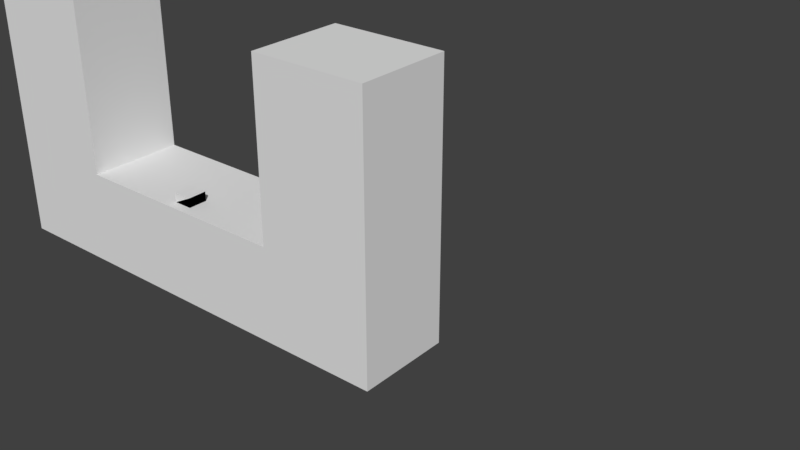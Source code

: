 # Source: LevelGeom.blend  (saved by Blender 2.79.0; exported with 4.5.12 LTS)
import bpy
from mathutils import Matrix  # noqa: F401  (used for matrix-valued properties, if any)

bpy.ops.wm.read_factory_settings(use_empty=True)
scene = bpy.context.scene
scene.name = 'Scene'

# ---- collections
col_collection_1 = bpy.data.collections.new('Collection 1'); scene.collection.children.link(col_collection_1)

# ---- materials (node trees are filled in below, after node groups)
mat_m_levelblock_01 = bpy.data.materials.new('M_LevelBlock_01')
mat_m_levelblock_01.alpha_threshold = 0.0
mat_m_levelblock_01.use_transparent_shadow = False
mat_m_levelblock_01.roughness = 0.5

# ---- material node trees

# ---- world
world_world = bpy.data.worlds.new('World'); scene.world = world_world
world_world.color = (0.05088, 0.05088, 0.05088)
world_world.use_sun_shadow = False
world_world.sun_shadow_jitter_overblur = 0.0
world_world.cycles.sampling_method = 'MANUAL'

# ---- meshes
me_cylinder = bpy.data.meshes.new('Cylinder')
me_cylinder.from_pydata([(0.0, 0.0, 0.0), (0.0, -1.137e-13, 0.2), (0.0, 1.0, 4.547e-13), (0.0, 1.0, 0.2), (0.3827, 0.9239, 4.547e-13), (0.3827, 0.9239, 0.2), (0.7071, 0.7071, -2.274e-13), (0.7071, 0.7071, 0.2), (0.9239, 0.3827, 1.137e-13), (0.9239, 0.3827, 0.2), (1.0, -4.371e-08, -1.355e-20), (1.0, -4.371e-08, 0.2), (0.9239, -0.3827, -2.274e-13), (0.9239, -0.3827, 0.2), (0.7071, -0.7071, 2.274e-13), (0.7071, -0.7071, 0.2), (0.3827, -0.9239, -4.547e-13), (0.3827, -0.9239, 0.2), (1.51e-07, -1.0, -4.547e-13), (1.51e-07, -1.0, 0.2), (-0.3827, -0.9239, -9.095e-13), (-0.3827, -0.9239, 0.2), (-0.7071, -0.7071, -2.274e-13), (-0.7071, -0.7071, 0.2), (-0.9239, -0.3827, -3.411e-13), (-0.9239, -0.3827, 0.2), (-1.0, 1.192e-08, 3.388e-21), (-1.0, 1.192e-08, 0.2), (-0.9239, 0.3827, 1.137e-13), (-0.9239, 0.3827, 0.2), (-0.7071, 0.7071, 2.274e-13), (-0.7071, 0.7071, 0.2), (-0.3827, 0.9239, 6.821e-13), (-0.3827, 0.9239, 0.2)], [], [(0, 2, 4), (1, 5, 3), (2, 3, 5, 4), (0, 4, 6), (1, 7, 5), (4, 5, 7, 6), (0, 6, 8), (1, 9, 7), (6, 7, 9, 8), (0, 8, 10), (1, 11, 9), (8, 9, 11, 10), (0, 10, 12), (1, 13, 11), (10, 11, 13, 12), (0, 12, 14), (1, 15, 13), (12, 13, 15, 14), (0, 14, 16), (1, 17, 15), (14, 15, 17, 16), (0, 16, 18), (1, 19, 17), (16, 17, 19, 18), (0, 18, 20), (1, 21, 19), (18, 19, 21, 20), (0, 20, 22), (1, 23, 21), (20, 21, 23, 22), (0, 22, 24), (1, 25, 23), (22, 23, 25, 24), (0, 24, 26), (1, 27, 25), (24, 25, 27, 26), (0, 26, 28), (1, 29, 27), (26, 27, 29, 28), (0, 28, 30), (1, 31, 29), (28, 29, 31, 30), (0, 30, 32), (1, 33, 31), (30, 31, 33, 32), (0, 32, 2), (1, 3, 33), (32, 33, 3, 2)])
me_cylinder.polygons.foreach_set('use_smooth', [0, 0, 1, 0, 0, 1, 0, 0, 1, 0, 0, 1, 0, 0, 1, 0, 0, 1, 0, 0, 1, 0, 0, 1, 0, 0, 1, 0, 0, 1, 0, 0, 1, 0, 0, 1, 0, 0, 1, 0, 0, 1, 0, 0, 1, 0, 0, 1])
_uv = me_cylinder.uv_layers.new(name='UVMap')
_uv.uv.foreach_set('vector', [0.4337, 0.75, 0.8673, 0.7003, 0.8673, 0.7997, 0.4337, 0.25, 0.188, 0.4619, 0.06602, 0.3916, 0.9116, 0.3536, 0.8673, 0.3536, 0.8673, 0.2617, 0.9116, 0.2617, 0.4337, 0.75, 0.8673, 0.7997, 0.8013, 0.8916, 0.4337, 0.25, 0.3474, 0.5, 0.188, 0.4619, 0.9116, 0.2617, 0.8673, 0.2617, 0.8673, 0.1622, 0.9116, 0.1622, 0.4337, 0.75, 0.8013, 0.8916, 0.6793, 0.9619, 0.4337, 0.25, 0.5199, 0.5, 0.3474, 0.5, 0.9116, 0.1622, 0.8673, 0.1622, 0.8673, 0.07033, 0.9116, 0.07033, 0.4337, 0.75, 0.6793, 0.9619, 0.5199, 1.0, 0.4337, 0.25, 0.6793, 0.4619, 0.5199, 0.5, 0.9116, 0.07033, 0.8673, 0.07033, 0.8673, 1.519e-08, 0.9116, 0.0, 0.4337, 0.75, 0.5199, 1.0, 0.3474, 1.0, 0.4337, 0.25, 0.8013, 0.3916, 0.6793, 0.4619, 0.9558, 0.4239, 0.9116, 0.4239, 0.9116, 0.3536, 0.9558, 0.3536, 0.4337, 0.75, 0.3474, 1.0, 0.188, 0.9619, 0.4337, 0.25, 0.8673, 0.2997, 0.8013, 0.3916, 0.9558, 0.3536, 0.9116, 0.3536, 0.9116, 0.2617, 0.9558, 0.2617, 0.4337, 0.75, 0.188, 0.9619, 0.06602, 0.8916, 0.4337, 0.25, 0.8673, 0.2003, 0.8673, 0.2997, 0.9558, 0.2617, 0.9116, 0.2617, 0.9116, 0.1622, 0.9558, 0.1622, 0.4337, 0.75, 0.06602, 0.8916, 5.271e-08, 0.7997, 0.4337, 0.25, 0.8013, 0.1084, 0.8673, 0.2003, 0.9558, 0.1622, 0.9116, 0.1622, 0.9116, 0.07033, 0.9558, 0.07033, 0.4337, 0.75, 5.271e-08, 0.7997, 0.0, 0.7003, 0.4337, 0.25, 0.6793, 0.03806, 0.8013, 0.1084, 0.9558, 0.07033, 0.9116, 0.07033, 0.9116, 3.039e-08, 0.9558, 0.0, 0.4337, 0.75, 0.0, 0.7003, 0.06602, 0.6084, 0.4337, 0.25, 0.5199, 0.0, 0.6793, 0.03806, 1.0, 0.5665, 0.9558, 0.5665, 0.9558, 0.4746, 1.0, 0.4746, 0.4337, 0.75, 0.06602, 0.6084, 0.188, 0.5381, 0.4337, 0.25, 0.3474, 0.0, 0.5199, 0.0, 1.0, 0.4746, 0.9558, 0.4746, 0.9558, 0.3751, 1.0, 0.3751, 0.4337, 0.75, 0.188, 0.5381, 0.3474, 0.5, 0.4337, 0.25, 0.188, 0.03806, 0.3474, 0.0, 1.0, 0.3751, 0.9558, 0.3751, 0.9558, 0.2832, 1.0, 0.2832, 0.4337, 0.75, 0.3474, 0.5, 0.5199, 0.5, 0.4337, 0.25, 0.06602, 0.1084, 0.188, 0.03806, 1.0, 0.2832, 0.9558, 0.2832, 0.9558, 0.1913, 1.0, 0.1913, 0.4337, 0.75, 0.5199, 0.5, 0.6793, 0.5381, 0.4337, 0.25, 0.0, 0.2003, 0.06602, 0.1084, 1.0, 0.1913, 0.9558, 0.1913, 0.9558, 0.09189, 1.0, 0.09189, 0.4337, 0.75, 0.6793, 0.5381, 0.8013, 0.6084, 0.4337, 0.25, 1.054e-07, 0.2997, 0.0, 0.2003, 1.0, 0.09189, 0.9558, 0.09189, 0.9558, 3.039e-08, 1.0, 0.0, 0.4337, 0.75, 0.8013, 0.6084, 0.8673, 0.7003, 0.4337, 0.25, 0.06602, 0.3916, 1.054e-07, 0.2997, 0.9116, 0.4239, 0.8673, 0.4239, 0.8673, 0.3536, 0.9116, 0.3536])
me_cylinder.materials.append(mat_m_levelblock_01)
me_cylinder.use_remesh_preserve_volume = False
me_cylinder.use_remesh_preserve_attributes = False
me_cylinder.use_mirror_vertex_groups = False
me_cylinder.update()
me_cube_003 = bpy.data.meshes.new('Cube.003')
me_cube_003.from_pydata([(-1.0, -1.0, -5.96e-08), (-1.0, 1.0, 2.274e-13), (1.0, -1.0, -2.274e-13), (1.0, -1.0, 1.0), (1.0, 1.0, 5.96e-08), (1.0, 1.0, 1.0)], [], [(1, 5, 4), (4, 5, 3, 2), (2, 3, 0), (1, 4, 2, 0), (5, 1, 0, 3)])
_uv = me_cube_003.uv_layers.new(name='UVMap')
_uv.uv.foreach_set('vector', [1.0, 0.0, 1.0, 1.0, 0.0, 1.0, 0.0, 0.0, 1.0, 0.0, 1.0, 1.0, 0.0, 1.0, 0.0, 0.0, 1.0, 0.0, 0.0, 1.0, 0.0, 0.0, 1.0, 0.0, 1.0, 1.0, 0.0, 1.0, 0.0, 0.0, 1.0, 0.0, 1.0, 1.0, 0.0, 1.0])
me_cube_003.materials.append(mat_m_levelblock_01)
me_cube_003.use_remesh_preserve_volume = False
me_cube_003.use_remesh_preserve_attributes = False
me_cube_003.use_mirror_vertex_groups = False
me_cube_003.update()
me_cube_002 = bpy.data.meshes.new('Cube.002')
me_cube_002.from_pydata([(-1.0, -1.0, -1.0), (-1.0, -1.0, 1.0), (-1.0, 1.0, -1.0), (-1.0, 1.0, 1.0), (1.0, -1.0, -1.0), (1.0, -1.0, 1.0), (1.0, 1.0, -1.0), (1.0, 1.0, 1.0)], [], [(0, 1, 3, 2), (2, 3, 7, 6), (6, 7, 5, 4), (4, 5, 1, 0), (2, 6, 4, 0), (7, 3, 1, 5)])
_uv = me_cube_002.uv_layers.new(name='UVMap')
_uv.uv.foreach_set('vector', [0.0, 0.0, 1.0, 0.0, 1.0, 1.0, 0.0, 1.0, 0.0, 0.0, 1.0, 0.0, 1.0, 1.0, 0.0, 1.0, 0.0, 0.0, 1.0, 0.0, 1.0, 1.0, 0.0, 1.0, 0.0, 0.0, 1.0, 0.0, 1.0, 1.0, 0.0, 1.0, 0.0, 0.0, 1.0, 0.0, 1.0, 1.0, 0.0, 1.0, 0.0, 0.0, 1.0, 0.0, 1.0, 1.0, 0.0, 1.0])
me_cube_002.materials.append(mat_m_levelblock_01)
me_cube_002.use_remesh_preserve_volume = False
me_cube_002.use_remesh_preserve_attributes = False
me_cube_002.use_mirror_vertex_groups = False
me_cube_002.update()
me_cube = bpy.data.meshes.new('Cube')
me_cube.from_pydata([(0.0, -2.0, -10.0), (0.0, -2.0, -1.364e-12), (0.0, 8.0, -10.0), (0.0, 8.0, 5.457e-12), (48.0, -2.0, -10.0), (48.0, -2.0, -1.364e-12), (48.0, 8.0, -10.0), (48.0, 8.0, 5.457e-12), (0.0, -2.0, -9.095e-13), (0.0, -2.0, 18.0), (0.0, 8.0, 3.638e-12), (0.0, 8.0, 18.0), (12.0, -2.0, -9.095e-13), (12.0, -2.0, 18.0), (12.0, 8.0, 3.638e-12), (12.0, 8.0, 18.0), (36.0, -2.0, -9.095e-13), (36.0, -2.0, 18.0), (36.0, 8.0, 3.638e-12), (36.0, 8.0, 18.0), (48.0, -2.0, -9.095e-13), (48.0, -2.0, 18.0), (48.0, 8.0, 3.638e-12), (48.0, 8.0, 18.0)], [], [(0, 1, 3, 2), (2, 3, 7, 6), (6, 7, 5, 4), (4, 5, 1, 0), (2, 6, 4, 0), (7, 3, 1, 5), (8, 9, 11, 10), (10, 11, 15, 14), (14, 15, 13, 12), (12, 13, 9, 8), (10, 14, 12, 8), (15, 11, 9, 13), (16, 17, 19, 18), (18, 19, 23, 22), (22, 23, 21, 20), (20, 21, 17, 16), (18, 22, 20, 16), (23, 19, 17, 21)])
_uv = me_cube.uv_layers.new(name='UVMap')
_uv.uv.foreach_set('vector', [0.25, 1.0, 2.186e-08, 1.0, 0.0, 0.7059, 0.25, 0.7059, 0.5, 0.7059, 0.25, 0.7059, 0.25, 0.0, 0.5, 0.0, 0.5, 1.0, 0.25, 1.0, 0.25, 0.7059, 0.5, 0.7059, 0.0, 0.0, 0.25, 0.0, 0.25, 0.7059, 9.537e-08, 0.7059, 0.75, 0.7059, 0.75, 0.0, 1.0, 0.0, 1.0, 0.7059, 0.75, 0.0, 0.75, 0.7059, 0.5, 0.7059, 0.5, 0.0, 0.4783, 0.75, 0.4783, 0.375, 0.6957, 0.375, 0.6957, 0.75, 9.329e-08, 0.75, 0.0, 0.375, 0.2609, 0.375, 0.2609, 0.75, 0.913, 0.375, 0.913, 0.75, 0.6957, 0.75, 0.6957, 0.375, 0.2609, 0.375, 0.2609, 3.974e-08, 0.5217, 0.0, 0.5217, 0.375, 4.146e-08, 1.0, 0.0, 0.75, 0.2174, 0.75, 0.2174, 1.0, 0.4783, 0.75, 0.4783, 1.0, 0.2609, 1.0, 0.2609, 0.75, 0.2609, 0.75, 0.2609, 0.375, 0.4783, 0.375, 0.4783, 0.75, 0.5217, 0.375, 0.5217, 7.947e-08, 0.7826, 0.0, 0.7826, 0.375, 1.0, 0.0, 1.0, 0.375, 0.7826, 0.375, 0.7826, 1.118e-08, 0.0, 0.375, 0.0, 7.947e-08, 0.2609, 0.0, 0.2609, 0.375, 0.913, 0.75, 0.913, 1.0, 0.6957, 1.0, 0.6957, 0.75, 0.6957, 0.75, 0.6957, 1.0, 0.4783, 1.0, 0.4783, 0.75])
me_cube.materials.append(mat_m_levelblock_01)
me_cube.use_remesh_preserve_volume = False
me_cube.use_remesh_preserve_attributes = False
me_cube.use_mirror_vertex_groups = False
me_cube.update()

# ---- objects
ob_leveldoor = bpy.data.objects.new('LevelDoor', me_cylinder)
ob_levelhalframp = bpy.data.objects.new('LevelHalfRamp', me_cube_003)
ob_levelblock = bpy.data.objects.new('LevelBlock', me_cube_002)
ob_arenabase = bpy.data.objects.new('ArenaBase', me_cube)

# ---- transforms, parenting, visibility, modifiers, constraints
ob_leveldoor.location = (0.0, 0.0, 0.0)
ob_leveldoor.lineart.crease_threshold = 0.0
ob_levelhalframp.location = (0.0, 0.0, 0.0)
ob_levelhalframp.hide_viewport = True
ob_levelhalframp.lineart.crease_threshold = 0.0
ob_levelblock.location = (0.0, 0.0, 0.0)
ob_levelblock.hide_viewport = True
ob_levelblock.lineart.crease_threshold = 0.0
ob_arenabase.location = (-24.0, 0.0, 0.0)
ob_arenabase.hide_viewport = True
ob_arenabase.lineart.crease_threshold = 0.0

# ---- collection membership
col_collection_1.objects.link(ob_leveldoor)
col_collection_1.objects.link(ob_levelhalframp)
col_collection_1.objects.link(ob_levelblock)
col_collection_1.objects.link(ob_arenabase)

# ---- scene / render settings (as saved in the file)
scene.frame_start = 1; scene.frame_end = 250; scene.frame_set(1)
scene.render.engine = 'BLENDER_EEVEE_NEXT'
scene.render.resolution_percentage = 50
scene.render.dither_intensity = 0.0
scene.cycles.use_denoising = False
scene.cycles.samples = 128
scene.cycles.sampling_pattern = 'TABULATED_SOBOL'
scene.cycles.use_adaptive_sampling = False
scene.cycles.use_light_tree = False
scene.cycles.blur_glossy = 0.0
scene.cycles.sample_clamp_indirect = 0.0
scene.view_settings.view_transform = 'Standard'
bpy.context.view_layer.update()

# ---- added for rendering (the .blend has no active camera and no usable light): camera, sun
cam_auto = bpy.data.cameras.new('AutoCamera')
cam_auto.lens = 50.0
cam_auto.sensor_width = 36.0
cam_auto.clip_end = 1000.0
ob_auto_camera = bpy.data.objects.new('AutoCamera', cam_auto)
scene.collection.objects.link(ob_auto_camera)
ob_auto_camera.location = (76.5289, -60.6348, 46.4232)
ob_auto_camera.rotation_euler = (1.09748, -7.21219e-08, 0.694738)
scene.camera = ob_auto_camera
light_auto_sun = bpy.data.lights.new('AutoSun', 'SUN')
light_auto_sun.energy = 3.0
light_auto_sun.angle = 0.0523599
ob_auto_sun = bpy.data.objects.new('AutoSun', light_auto_sun)
scene.collection.objects.link(ob_auto_sun)
ob_auto_sun.rotation_euler = (0.872665, 0.174533, 0.523599)
bpy.context.view_layer.update()
